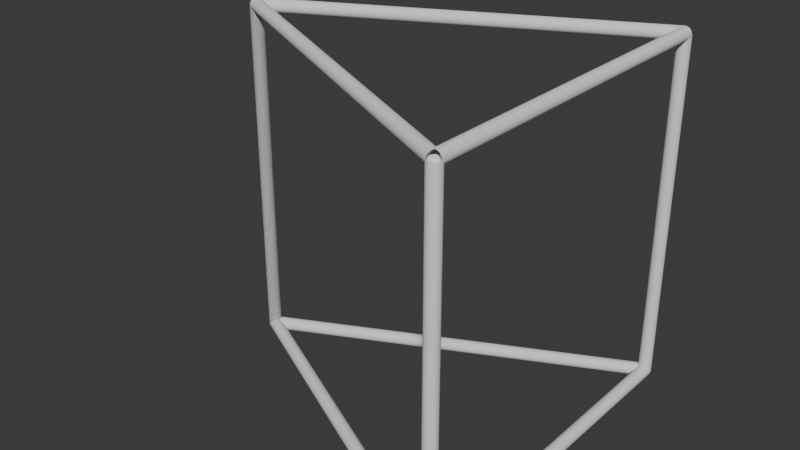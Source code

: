 # Source: Prism.blend  (saved by Blender 4.1.24; exported with 4.5.12 LTS)
import bpy
from mathutils import Matrix  # noqa: F401  (used for matrix-valued properties, if any)

bpy.ops.wm.read_factory_settings(use_empty=True)
scene = bpy.context.scene
scene.name = 'Scene'

# ---- collections
col_collection = bpy.data.collections.new('Collection'); scene.collection.children.link(col_collection)

# ---- node groups
ng_geometry_nodes = bpy.data.node_groups.new('Geometry Nodes', 'GeometryNodeTree')
_s = ng_geometry_nodes.interface.new_socket(name='Geometry', in_out='OUTPUT', socket_type='NodeSocketGeometry')
_s = ng_geometry_nodes.interface.new_socket(name='Geometry', in_out='INPUT', socket_type='NodeSocketGeometry')
ng_geometry_nodes.is_modifier = True
_N = ng_geometry_nodes.nodes; _L = ng_geometry_nodes.links
n0 = _N.new('NodeGroupInput'); n0.name = 'Group Input'; n0.location = (-340, 0)
n1 = _N.new('NodeGroupOutput'); n1.name = 'Group Output'; n1.location = (292, -6)
n2 = _N.new('GeometryNodeCurveToMesh'); n2.name = 'Curve to Mesh'; n2.location = (48, 122)
n3 = _N.new('GeometryNodeCurvePrimitiveCircle'); n3.name = 'Curve Circle'; n3.location = (-122, -83)
n4 = _N.new('ShaderNodeMath'); n4.name = 'Math'; n4.location = (-347, -143)
n4.operation = 'MULTIPLY'
n4.inputs[0].default_value = 0.001
n4.inputs[1].default_value = 37.4
n5 = _N.new('GeometryNodeMeshToCurve'); n5.name = 'Mesh to Curve'; n5.location = (-172, 113)
n6 = _N.new('GeometryNodeInputNamedAttribute'); n6.name = 'Named Attribute'; n6.location = (23, 122)
n6.inputs[0].default_value = 'radius'
n7 = _N.new('GeometryNodeSwitch'); n7.name = 'Switch'; n7.location = (23, 122)
n7.input_type = 'FLOAT'
n7.inputs[1].default_value = 1.0
_L.new(n2.outputs[0], n1.inputs[0])
_L.new(n4.outputs[0], n3.inputs[4])
_L.new(n0.outputs[0], n5.inputs[0])
_L.new(n5.outputs[0], n2.inputs[0])
_L.new(n3.outputs[0], n2.inputs[1])
_L.new(n6.outputs[1], n7.inputs[0])
_L.new(n6.outputs[0], n7.inputs[2])
_L.new(n7.outputs[0], n2.inputs[2])
n1.is_active_output = True

# ---- world
world_world = bpy.data.worlds.new('World'); scene.world = world_world
world_world.use_nodes = True; world_world.node_tree.nodes.clear()
_N = world_world.node_tree.nodes; _L = world_world.node_tree.links
n0 = _N.new('ShaderNodeOutputWorld'); n0.name = 'World Output'; n0.location = (300, 300)
n1 = _N.new('ShaderNodeBackground'); n1.name = 'Background'; n1.location = (10, 300)
n1.inputs[0].default_value = (0.05088, 0.05088, 0.05088, 1.0)
_L.new(n1.outputs[0], n0.inputs[0])
n0.is_active_output = True
world_world.color = (0.05088, 0.05088, 0.05088)
world_world.use_sun_shadow = False
world_world.sun_shadow_jitter_overblur = 0.0

# ---- meshes
me_cube_001 = bpy.data.meshes.new('Cube.001')
me_cube_001.from_pydata([(-1.0, 0.0, -1.0), (-1.0, 0.0, 1.0), (-1.0, 0.0, -1.0), (-1.0, 0.0, 1.0), (1.0, -1.0, -1.0), (1.0, -1.0, 1.0), (1.0, 1.0, -1.0), (1.0, 1.0, 1.0)], [], [(0, 1, 3, 2), (2, 3, 7, 6), (6, 7, 5, 4), (4, 5, 1, 0), (2, 6, 4, 0), (7, 3, 1, 5)])
_uv = me_cube_001.uv_layers.new(name='UVMap')
_uv.uv.foreach_set('vector', [0.375, 0.0, 0.625, 0.0, 0.625, 0.25, 0.375, 0.25, 0.375, 0.25, 0.625, 0.25, 0.625, 0.5, 0.375, 0.5, 0.375, 0.5, 0.625, 0.5, 0.625, 0.75, 0.375, 0.75, 0.375, 0.75, 0.625, 0.75, 0.625, 1.0, 0.375, 1.0, 0.125, 0.5, 0.375, 0.5, 0.375, 0.75, 0.125, 0.75, 0.625, 0.5, 0.875, 0.5, 0.875, 0.75, 0.625, 0.75])
me_cube_001.update()

# ---- objects
ob_cube = bpy.data.objects.new('Cube', me_cube_001)

# ---- transforms, parenting, visibility, modifiers, constraints
ob_cube.location = (0.0, 0.0, 0.0)
_m = ob_cube.modifiers.new('GeometryNodes', 'NODES')
_m.node_group = ng_geometry_nodes

# ---- collection membership
col_collection.objects.link(ob_cube)

# ---- scene / render settings (as saved in the file)
scene.frame_start = 1; scene.frame_end = 250; scene.frame_set(1)
scene.render.engine = 'BLENDER_EEVEE_NEXT'
scene.cycles.sampling_pattern = 'TABULATED_SOBOL'
scene.eevee.ray_tracing_options.trace_max_roughness = 0.0
bpy.context.view_layer.update()

# ---- added for rendering (the .blend has no active camera and no usable light): camera, sun
cam_auto = bpy.data.cameras.new('AutoCamera')
cam_auto.lens = 50.0
cam_auto.sensor_width = 36.0
cam_auto.clip_end = 1000.0
ob_auto_camera = bpy.data.objects.new('AutoCamera', cam_auto)
scene.collection.objects.link(ob_auto_camera)
ob_auto_camera.location = (3.32494, -3.98993, 2.65995)
ob_auto_camera.rotation_euler = (1.09748, -7.21219e-08, 0.694738)
scene.camera = ob_auto_camera
light_auto_sun = bpy.data.lights.new('AutoSun', 'SUN')
light_auto_sun.energy = 3.0
light_auto_sun.angle = 0.0523599
ob_auto_sun = bpy.data.objects.new('AutoSun', light_auto_sun)
scene.collection.objects.link(ob_auto_sun)
ob_auto_sun.rotation_euler = (0.872665, 0.174533, 0.523599)
bpy.context.view_layer.update()

